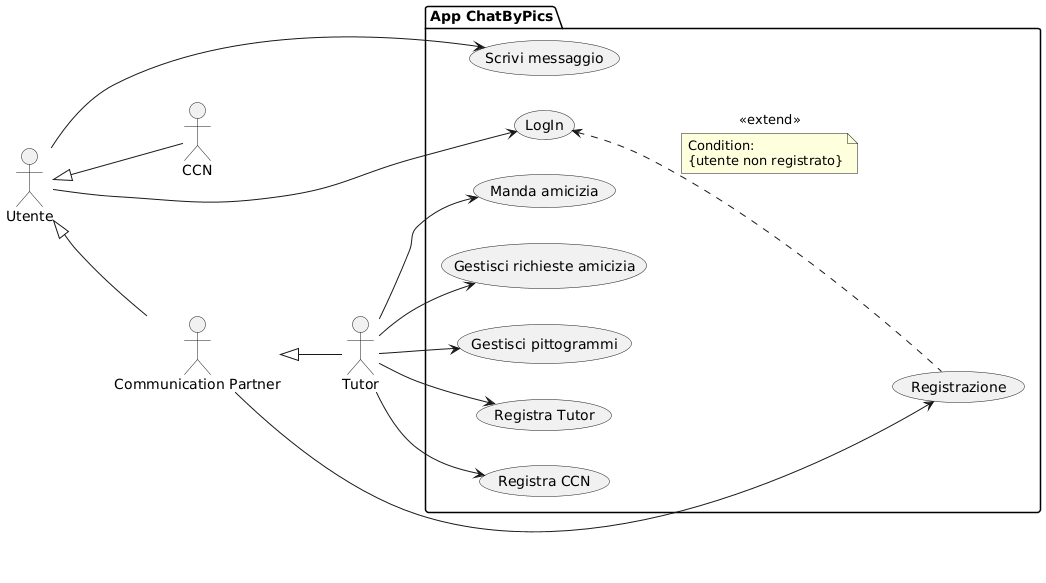

The diagram above was rendered by PlantUML. Its source (embedded in the PNG):
@startuml
left to right direction


actor "Utente" as U
actor "Communication Partner" as CP
actor "CCN" as CCN
actor "Tutor" as T


U <|-- CP
U <|-- CCN
CP <|-- T


package "App ChatByPics" {
    
   
    usecase "LogIn" as UC_Login
    usecase "Scrivi messaggio" as UC_Msg
    
    usecase "Registrazione" as UC_Reg
    usecase "Registra Tutor" as UC_RegT
    usecase "Registra CCN" as UC_RegCCN
    usecase "Manda amicizia" as UC_Friend
    usecase "Gestisci richieste amicizia" as UC_GestFriend
    usecase "Gestisci pittogrammi" as UC_GestPic
}


U --> UC_Login
U --> UC_Msg


CP --> UC_Reg


T --> UC_RegT
T --> UC_RegCCN
T --> UC_Friend
T --> UC_GestFriend
T --> UC_GestPic


UC_Login <.. UC_Reg : <<extend>>
note on link
  Condition:
  {utente non registrato}
end note
@enduml